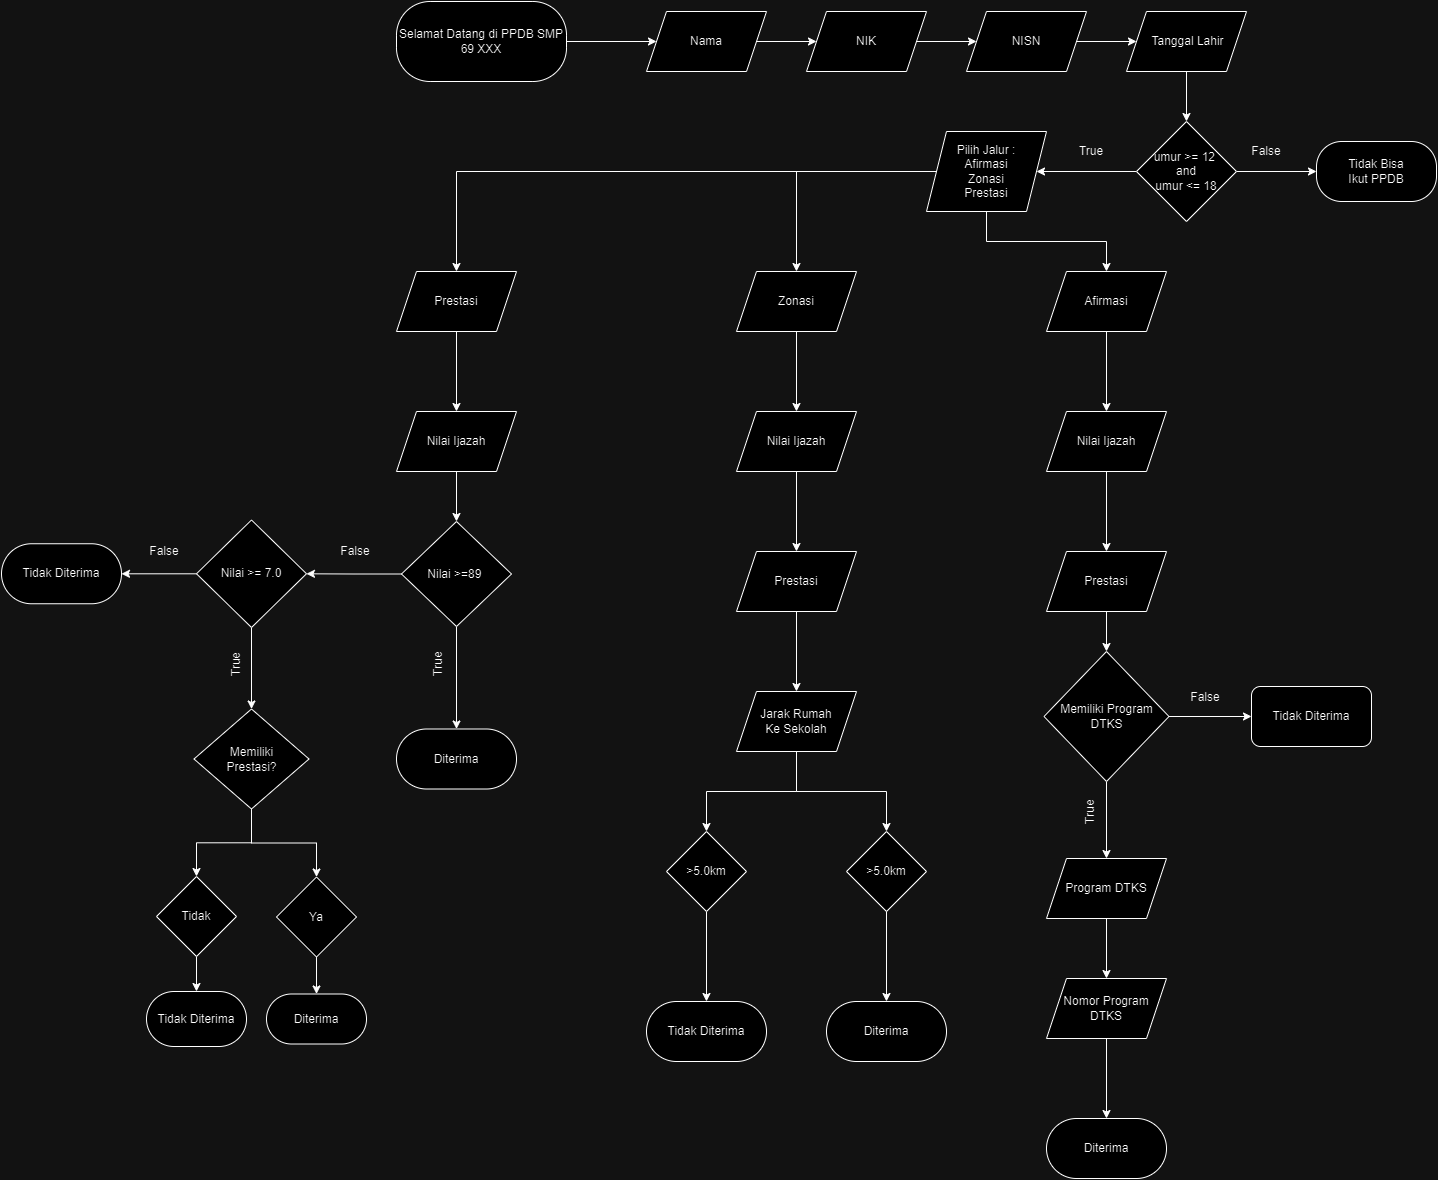

The diagram above was exported from draw.io. Its source (the exported page's mxGraphModel, read from the mxfile embedded in the PNG):
<mxGraphModel dx="2284" dy="784" grid="1" gridSize="10" guides="1" tooltips="1" connect="1" arrows="1" fold="1" page="1" pageScale="1" pageWidth="850" pageHeight="1100" math="0" shadow="0">
  <root>
    <mxCell id="0" />
    <mxCell id="1" parent="0" />
    <mxCell id="-y0o6CshDY9tXCGjH1LZ-25" value="" style="edgeStyle=orthogonalEdgeStyle;rounded=0;orthogonalLoop=1;jettySize=auto;html=1;" parent="1" source="-y0o6CshDY9tXCGjH1LZ-1" target="-y0o6CshDY9tXCGjH1LZ-3" edge="1">
      <mxGeometry relative="1" as="geometry" />
    </mxCell>
    <mxCell id="-y0o6CshDY9tXCGjH1LZ-1" value="Selamat Datang di PPDB SMP 69 XXX" style="rounded=1;whiteSpace=wrap;html=1;arcSize=42;" parent="1" vertex="1">
      <mxGeometry x="50" y="110" width="170" height="80" as="geometry" />
    </mxCell>
    <mxCell id="-y0o6CshDY9tXCGjH1LZ-26" value="" style="edgeStyle=orthogonalEdgeStyle;rounded=0;orthogonalLoop=1;jettySize=auto;html=1;" parent="1" source="-y0o6CshDY9tXCGjH1LZ-3" target="-y0o6CshDY9tXCGjH1LZ-7" edge="1">
      <mxGeometry relative="1" as="geometry" />
    </mxCell>
    <mxCell id="-y0o6CshDY9tXCGjH1LZ-3" value="Nama" style="shape=parallelogram;perimeter=parallelogramPerimeter;whiteSpace=wrap;html=1;fixedSize=1;" parent="1" vertex="1">
      <mxGeometry x="300" y="120" width="120" height="60" as="geometry" />
    </mxCell>
    <mxCell id="-y0o6CshDY9tXCGjH1LZ-29" style="edgeStyle=orthogonalEdgeStyle;rounded=0;orthogonalLoop=1;jettySize=auto;html=1;entryX=0.5;entryY=0;entryDx=0;entryDy=0;" parent="1" source="-y0o6CshDY9tXCGjH1LZ-5" target="-y0o6CshDY9tXCGjH1LZ-11" edge="1">
      <mxGeometry relative="1" as="geometry" />
    </mxCell>
    <mxCell id="-y0o6CshDY9tXCGjH1LZ-5" value="&amp;nbsp;Tanggal Lahir" style="shape=parallelogram;perimeter=parallelogramPerimeter;whiteSpace=wrap;html=1;fixedSize=1;" parent="1" vertex="1">
      <mxGeometry x="780" y="120" width="120" height="60" as="geometry" />
    </mxCell>
    <mxCell id="-y0o6CshDY9tXCGjH1LZ-28" value="" style="edgeStyle=orthogonalEdgeStyle;rounded=0;orthogonalLoop=1;jettySize=auto;html=1;" parent="1" source="-y0o6CshDY9tXCGjH1LZ-6" target="-y0o6CshDY9tXCGjH1LZ-5" edge="1">
      <mxGeometry relative="1" as="geometry" />
    </mxCell>
    <mxCell id="-y0o6CshDY9tXCGjH1LZ-6" value="NISN" style="shape=parallelogram;perimeter=parallelogramPerimeter;whiteSpace=wrap;html=1;fixedSize=1;" parent="1" vertex="1">
      <mxGeometry x="620" y="120" width="120" height="60" as="geometry" />
    </mxCell>
    <mxCell id="-y0o6CshDY9tXCGjH1LZ-27" value="" style="edgeStyle=orthogonalEdgeStyle;rounded=0;orthogonalLoop=1;jettySize=auto;html=1;" parent="1" source="-y0o6CshDY9tXCGjH1LZ-7" target="-y0o6CshDY9tXCGjH1LZ-6" edge="1">
      <mxGeometry relative="1" as="geometry" />
    </mxCell>
    <mxCell id="-y0o6CshDY9tXCGjH1LZ-7" value="NIK" style="shape=parallelogram;perimeter=parallelogramPerimeter;whiteSpace=wrap;html=1;fixedSize=1;" parent="1" vertex="1">
      <mxGeometry x="460" y="120" width="120" height="60" as="geometry" />
    </mxCell>
    <mxCell id="-y0o6CshDY9tXCGjH1LZ-30" value="" style="edgeStyle=orthogonalEdgeStyle;rounded=0;orthogonalLoop=1;jettySize=auto;html=1;" parent="1" source="-y0o6CshDY9tXCGjH1LZ-11" target="-y0o6CshDY9tXCGjH1LZ-12" edge="1">
      <mxGeometry relative="1" as="geometry" />
    </mxCell>
    <mxCell id="-y0o6CshDY9tXCGjH1LZ-31" value="" style="edgeStyle=orthogonalEdgeStyle;rounded=0;orthogonalLoop=1;jettySize=auto;html=1;" parent="1" source="-y0o6CshDY9tXCGjH1LZ-11" target="-y0o6CshDY9tXCGjH1LZ-18" edge="1">
      <mxGeometry relative="1" as="geometry" />
    </mxCell>
    <mxCell id="-y0o6CshDY9tXCGjH1LZ-11" value="umur &amp;gt;= 12&amp;nbsp;&lt;div&gt;and&lt;/div&gt;&lt;div&gt;umur &amp;lt;= 18&lt;/div&gt;" style="rhombus;whiteSpace=wrap;html=1;" parent="1" vertex="1">
      <mxGeometry x="790" y="230" width="100" height="100" as="geometry" />
    </mxCell>
    <mxCell id="-y0o6CshDY9tXCGjH1LZ-12" value="Tidak Bisa&lt;div&gt;&lt;span style=&quot;background-color: initial;&quot;&gt;Ikut PPDB&lt;/span&gt;&lt;/div&gt;" style="rounded=1;whiteSpace=wrap;html=1;arcSize=42;" parent="1" vertex="1">
      <mxGeometry x="970" y="250" width="120" height="60" as="geometry" />
    </mxCell>
    <mxCell id="-y0o6CshDY9tXCGjH1LZ-41" value="" style="edgeStyle=orthogonalEdgeStyle;rounded=0;orthogonalLoop=1;jettySize=auto;html=1;" parent="1" source="-y0o6CshDY9tXCGjH1LZ-14" target="-y0o6CshDY9tXCGjH1LZ-40" edge="1">
      <mxGeometry relative="1" as="geometry" />
    </mxCell>
    <mxCell id="-y0o6CshDY9tXCGjH1LZ-14" value="Prestasi" style="shape=parallelogram;perimeter=parallelogramPerimeter;whiteSpace=wrap;html=1;fixedSize=1;" parent="1" vertex="1">
      <mxGeometry x="50" y="380" width="120" height="60" as="geometry" />
    </mxCell>
    <mxCell id="-y0o6CshDY9tXCGjH1LZ-37" value="" style="edgeStyle=orthogonalEdgeStyle;rounded=0;orthogonalLoop=1;jettySize=auto;html=1;" parent="1" source="-y0o6CshDY9tXCGjH1LZ-16" target="-y0o6CshDY9tXCGjH1LZ-36" edge="1">
      <mxGeometry relative="1" as="geometry" />
    </mxCell>
    <mxCell id="-y0o6CshDY9tXCGjH1LZ-16" value="Afirmasi" style="shape=parallelogram;perimeter=parallelogramPerimeter;whiteSpace=wrap;html=1;fixedSize=1;" parent="1" vertex="1">
      <mxGeometry x="700" y="380" width="120" height="60" as="geometry" />
    </mxCell>
    <mxCell id="-y0o6CshDY9tXCGjH1LZ-39" value="" style="edgeStyle=orthogonalEdgeStyle;rounded=0;orthogonalLoop=1;jettySize=auto;html=1;" parent="1" source="-y0o6CshDY9tXCGjH1LZ-17" target="-y0o6CshDY9tXCGjH1LZ-38" edge="1">
      <mxGeometry relative="1" as="geometry" />
    </mxCell>
    <mxCell id="-y0o6CshDY9tXCGjH1LZ-17" value="Zonasi" style="shape=parallelogram;perimeter=parallelogramPerimeter;whiteSpace=wrap;html=1;fixedSize=1;" parent="1" vertex="1">
      <mxGeometry x="390" y="380" width="120" height="60" as="geometry" />
    </mxCell>
    <mxCell id="-y0o6CshDY9tXCGjH1LZ-22" value="" style="edgeStyle=orthogonalEdgeStyle;rounded=0;orthogonalLoop=1;jettySize=auto;html=1;" parent="1" source="-y0o6CshDY9tXCGjH1LZ-18" target="-y0o6CshDY9tXCGjH1LZ-16" edge="1">
      <mxGeometry relative="1" as="geometry" />
    </mxCell>
    <mxCell id="-y0o6CshDY9tXCGjH1LZ-32" style="edgeStyle=orthogonalEdgeStyle;rounded=0;orthogonalLoop=1;jettySize=auto;html=1;entryX=0.5;entryY=0;entryDx=0;entryDy=0;" parent="1" source="-y0o6CshDY9tXCGjH1LZ-18" target="-y0o6CshDY9tXCGjH1LZ-17" edge="1">
      <mxGeometry relative="1" as="geometry" />
    </mxCell>
    <mxCell id="-y0o6CshDY9tXCGjH1LZ-35" style="edgeStyle=orthogonalEdgeStyle;rounded=0;orthogonalLoop=1;jettySize=auto;html=1;entryX=0.5;entryY=0;entryDx=0;entryDy=0;" parent="1" source="-y0o6CshDY9tXCGjH1LZ-18" target="-y0o6CshDY9tXCGjH1LZ-14" edge="1">
      <mxGeometry relative="1" as="geometry" />
    </mxCell>
    <mxCell id="-y0o6CshDY9tXCGjH1LZ-18" value="Pilih Jalur :&lt;div&gt;Afirmasi&lt;/div&gt;&lt;div&gt;Zonasi&lt;/div&gt;&lt;div&gt;Prestasi&lt;/div&gt;" style="shape=parallelogram;perimeter=parallelogramPerimeter;whiteSpace=wrap;html=1;fixedSize=1;" parent="1" vertex="1">
      <mxGeometry x="580" y="240" width="120" height="80" as="geometry" />
    </mxCell>
    <mxCell id="-y0o6CshDY9tXCGjH1LZ-45" value="" style="edgeStyle=orthogonalEdgeStyle;rounded=0;orthogonalLoop=1;jettySize=auto;html=1;" parent="1" source="-y0o6CshDY9tXCGjH1LZ-36" target="-y0o6CshDY9tXCGjH1LZ-44" edge="1">
      <mxGeometry relative="1" as="geometry" />
    </mxCell>
    <mxCell id="-y0o6CshDY9tXCGjH1LZ-36" value="Nilai Ijazah" style="shape=parallelogram;perimeter=parallelogramPerimeter;whiteSpace=wrap;html=1;fixedSize=1;" parent="1" vertex="1">
      <mxGeometry x="700" y="520" width="120" height="60" as="geometry" />
    </mxCell>
    <mxCell id="-y0o6CshDY9tXCGjH1LZ-43" value="" style="edgeStyle=orthogonalEdgeStyle;rounded=0;orthogonalLoop=1;jettySize=auto;html=1;" parent="1" source="-y0o6CshDY9tXCGjH1LZ-38" target="-y0o6CshDY9tXCGjH1LZ-42" edge="1">
      <mxGeometry relative="1" as="geometry" />
    </mxCell>
    <mxCell id="-y0o6CshDY9tXCGjH1LZ-38" value="Nilai Ijazah" style="shape=parallelogram;perimeter=parallelogramPerimeter;whiteSpace=wrap;html=1;fixedSize=1;" parent="1" vertex="1">
      <mxGeometry x="390" y="520" width="120" height="60" as="geometry" />
    </mxCell>
    <mxCell id="-y0o6CshDY9tXCGjH1LZ-71" value="" style="edgeStyle=orthogonalEdgeStyle;rounded=0;orthogonalLoop=1;jettySize=auto;html=1;" parent="1" source="-y0o6CshDY9tXCGjH1LZ-40" target="-y0o6CshDY9tXCGjH1LZ-70" edge="1">
      <mxGeometry relative="1" as="geometry" />
    </mxCell>
    <mxCell id="-y0o6CshDY9tXCGjH1LZ-40" value="Nilai Ijazah" style="shape=parallelogram;perimeter=parallelogramPerimeter;whiteSpace=wrap;html=1;fixedSize=1;" parent="1" vertex="1">
      <mxGeometry x="50" y="520" width="120" height="60" as="geometry" />
    </mxCell>
    <mxCell id="-y0o6CshDY9tXCGjH1LZ-51" value="" style="edgeStyle=orthogonalEdgeStyle;rounded=0;orthogonalLoop=1;jettySize=auto;html=1;" parent="1" source="-y0o6CshDY9tXCGjH1LZ-42" target="-y0o6CshDY9tXCGjH1LZ-50" edge="1">
      <mxGeometry relative="1" as="geometry" />
    </mxCell>
    <mxCell id="-y0o6CshDY9tXCGjH1LZ-42" value="Prestasi" style="shape=parallelogram;perimeter=parallelogramPerimeter;whiteSpace=wrap;html=1;fixedSize=1;" parent="1" vertex="1">
      <mxGeometry x="390" y="660" width="120" height="60" as="geometry" />
    </mxCell>
    <mxCell id="-y0o6CshDY9tXCGjH1LZ-64" value="" style="edgeStyle=orthogonalEdgeStyle;rounded=0;orthogonalLoop=1;jettySize=auto;html=1;" parent="1" source="-y0o6CshDY9tXCGjH1LZ-44" target="-y0o6CshDY9tXCGjH1LZ-63" edge="1">
      <mxGeometry relative="1" as="geometry" />
    </mxCell>
    <mxCell id="-y0o6CshDY9tXCGjH1LZ-44" value="Prestasi" style="shape=parallelogram;perimeter=parallelogramPerimeter;whiteSpace=wrap;html=1;fixedSize=1;" parent="1" vertex="1">
      <mxGeometry x="700" y="660" width="120" height="60" as="geometry" />
    </mxCell>
    <mxCell id="-y0o6CshDY9tXCGjH1LZ-49" value="" style="edgeStyle=orthogonalEdgeStyle;rounded=0;orthogonalLoop=1;jettySize=auto;html=1;" parent="1" source="-y0o6CshDY9tXCGjH1LZ-46" target="-y0o6CshDY9tXCGjH1LZ-48" edge="1">
      <mxGeometry relative="1" as="geometry" />
    </mxCell>
    <mxCell id="-y0o6CshDY9tXCGjH1LZ-46" value="Program DTKS" style="shape=parallelogram;perimeter=parallelogramPerimeter;whiteSpace=wrap;html=1;fixedSize=1;" parent="1" vertex="1">
      <mxGeometry x="700" y="967" width="120" height="60" as="geometry" />
    </mxCell>
    <mxCell id="-y0o6CshDY9tXCGjH1LZ-69" value="" style="edgeStyle=orthogonalEdgeStyle;rounded=0;orthogonalLoop=1;jettySize=auto;html=1;" parent="1" source="-y0o6CshDY9tXCGjH1LZ-48" target="-y0o6CshDY9tXCGjH1LZ-68" edge="1">
      <mxGeometry relative="1" as="geometry" />
    </mxCell>
    <mxCell id="-y0o6CshDY9tXCGjH1LZ-48" value="Nomor Program&lt;div&gt;DTKS&lt;/div&gt;" style="shape=parallelogram;perimeter=parallelogramPerimeter;whiteSpace=wrap;html=1;fixedSize=1;" parent="1" vertex="1">
      <mxGeometry x="700" y="1087" width="120" height="60" as="geometry" />
    </mxCell>
    <mxCell id="-y0o6CshDY9tXCGjH1LZ-57" value="" style="edgeStyle=orthogonalEdgeStyle;rounded=0;orthogonalLoop=1;jettySize=auto;html=1;exitX=0.5;exitY=1;exitDx=0;exitDy=0;entryX=0.5;entryY=0;entryDx=0;entryDy=0;" parent="1" source="-y0o6CshDY9tXCGjH1LZ-50" target="-y0o6CshDY9tXCGjH1LZ-52" edge="1">
      <mxGeometry relative="1" as="geometry">
        <mxPoint x="240" y="890" as="sourcePoint" />
        <mxPoint x="230" y="1010" as="targetPoint" />
        <Array as="points">
          <mxPoint x="450" y="900" />
          <mxPoint x="540" y="900" />
        </Array>
      </mxGeometry>
    </mxCell>
    <mxCell id="-y0o6CshDY9tXCGjH1LZ-58" value="" style="edgeStyle=orthogonalEdgeStyle;rounded=0;orthogonalLoop=1;jettySize=auto;html=1;" parent="1" source="-y0o6CshDY9tXCGjH1LZ-50" target="-y0o6CshDY9tXCGjH1LZ-54" edge="1">
      <mxGeometry relative="1" as="geometry" />
    </mxCell>
    <mxCell id="-y0o6CshDY9tXCGjH1LZ-50" value="Jarak Rumah&lt;div&gt;Ke Sekolah&lt;/div&gt;" style="shape=parallelogram;perimeter=parallelogramPerimeter;whiteSpace=wrap;html=1;fixedSize=1;" parent="1" vertex="1">
      <mxGeometry x="390" y="800" width="120" height="60" as="geometry" />
    </mxCell>
    <mxCell id="-y0o6CshDY9tXCGjH1LZ-62" value="" style="edgeStyle=orthogonalEdgeStyle;rounded=0;orthogonalLoop=1;jettySize=auto;html=1;" parent="1" source="-y0o6CshDY9tXCGjH1LZ-52" target="-y0o6CshDY9tXCGjH1LZ-61" edge="1">
      <mxGeometry relative="1" as="geometry" />
    </mxCell>
    <mxCell id="-y0o6CshDY9tXCGjH1LZ-52" value="&amp;gt;5.0km" style="rhombus;whiteSpace=wrap;html=1;" parent="1" vertex="1">
      <mxGeometry x="500" y="940" width="80" height="80" as="geometry" />
    </mxCell>
    <mxCell id="-y0o6CshDY9tXCGjH1LZ-60" value="" style="edgeStyle=orthogonalEdgeStyle;rounded=0;orthogonalLoop=1;jettySize=auto;html=1;" parent="1" source="-y0o6CshDY9tXCGjH1LZ-54" target="-y0o6CshDY9tXCGjH1LZ-59" edge="1">
      <mxGeometry relative="1" as="geometry" />
    </mxCell>
    <mxCell id="-y0o6CshDY9tXCGjH1LZ-54" value="&amp;gt;5.0km" style="rhombus;whiteSpace=wrap;html=1;" parent="1" vertex="1">
      <mxGeometry x="320" y="940" width="80" height="80" as="geometry" />
    </mxCell>
    <mxCell id="-y0o6CshDY9tXCGjH1LZ-59" value="Tidak Diterima" style="rounded=1;whiteSpace=wrap;html=1;arcSize=50;" parent="1" vertex="1">
      <mxGeometry x="300" y="1110" width="120" height="60" as="geometry" />
    </mxCell>
    <mxCell id="-y0o6CshDY9tXCGjH1LZ-61" value="Diterima" style="rounded=1;whiteSpace=wrap;html=1;arcSize=50;" parent="1" vertex="1">
      <mxGeometry x="480" y="1110" width="120" height="60" as="geometry" />
    </mxCell>
    <mxCell id="-y0o6CshDY9tXCGjH1LZ-65" value="" style="edgeStyle=orthogonalEdgeStyle;rounded=0;orthogonalLoop=1;jettySize=auto;html=1;" parent="1" source="-y0o6CshDY9tXCGjH1LZ-63" target="-y0o6CshDY9tXCGjH1LZ-46" edge="1">
      <mxGeometry relative="1" as="geometry" />
    </mxCell>
    <mxCell id="-y0o6CshDY9tXCGjH1LZ-67" value="" style="edgeStyle=orthogonalEdgeStyle;rounded=0;orthogonalLoop=1;jettySize=auto;html=1;" parent="1" source="-y0o6CshDY9tXCGjH1LZ-63" target="-y0o6CshDY9tXCGjH1LZ-66" edge="1">
      <mxGeometry relative="1" as="geometry" />
    </mxCell>
    <mxCell id="-y0o6CshDY9tXCGjH1LZ-63" value="Memiliki Program&lt;div&gt;DTKS&lt;/div&gt;" style="rhombus;whiteSpace=wrap;html=1;" parent="1" vertex="1">
      <mxGeometry x="697.5" y="760" width="125" height="130" as="geometry" />
    </mxCell>
    <mxCell id="-y0o6CshDY9tXCGjH1LZ-66" value="Tidak Diterima" style="rounded=1;whiteSpace=wrap;html=1;" parent="1" vertex="1">
      <mxGeometry x="905" y="795" width="120" height="60" as="geometry" />
    </mxCell>
    <mxCell id="-y0o6CshDY9tXCGjH1LZ-68" value="Diterima" style="rounded=1;whiteSpace=wrap;html=1;arcSize=50;" parent="1" vertex="1">
      <mxGeometry x="700" y="1227" width="120" height="60" as="geometry" />
    </mxCell>
    <mxCell id="-y0o6CshDY9tXCGjH1LZ-73" value="" style="edgeStyle=orthogonalEdgeStyle;rounded=0;orthogonalLoop=1;jettySize=auto;html=1;" parent="1" source="-y0o6CshDY9tXCGjH1LZ-70" target="-y0o6CshDY9tXCGjH1LZ-72" edge="1">
      <mxGeometry relative="1" as="geometry" />
    </mxCell>
    <mxCell id="-y0o6CshDY9tXCGjH1LZ-75" value="" style="edgeStyle=orthogonalEdgeStyle;rounded=0;orthogonalLoop=1;jettySize=auto;html=1;" parent="1" source="-y0o6CshDY9tXCGjH1LZ-70" target="-y0o6CshDY9tXCGjH1LZ-74" edge="1">
      <mxGeometry relative="1" as="geometry" />
    </mxCell>
    <mxCell id="-y0o6CshDY9tXCGjH1LZ-70" value="Nilai &amp;gt;=89&amp;nbsp;" style="rhombus;whiteSpace=wrap;html=1;" parent="1" vertex="1">
      <mxGeometry x="55" y="630" width="110" height="105" as="geometry" />
    </mxCell>
    <mxCell id="-y0o6CshDY9tXCGjH1LZ-72" value="Diterima" style="rounded=1;whiteSpace=wrap;html=1;arcSize=50;" parent="1" vertex="1">
      <mxGeometry x="50" y="837.5" width="120" height="60" as="geometry" />
    </mxCell>
    <mxCell id="-y0o6CshDY9tXCGjH1LZ-79" value="" style="edgeStyle=orthogonalEdgeStyle;rounded=0;orthogonalLoop=1;jettySize=auto;html=1;entryX=0.5;entryY=0;entryDx=0;entryDy=0;" parent="1" source="-y0o6CshDY9tXCGjH1LZ-74" target="-y0o6CshDY9tXCGjH1LZ-86" edge="1">
      <mxGeometry relative="1" as="geometry">
        <mxPoint x="-95" y="810" as="targetPoint" />
      </mxGeometry>
    </mxCell>
    <mxCell id="-y0o6CshDY9tXCGjH1LZ-94" value="" style="edgeStyle=orthogonalEdgeStyle;rounded=0;orthogonalLoop=1;jettySize=auto;html=1;" parent="1" source="-y0o6CshDY9tXCGjH1LZ-74" target="-y0o6CshDY9tXCGjH1LZ-93" edge="1">
      <mxGeometry relative="1" as="geometry" />
    </mxCell>
    <mxCell id="-y0o6CshDY9tXCGjH1LZ-74" value="Nilai &amp;gt;= 7.0" style="rhombus;whiteSpace=wrap;html=1;" parent="1" vertex="1">
      <mxGeometry x="-150" y="628.5" width="110" height="107.5" as="geometry" />
    </mxCell>
    <mxCell id="-y0o6CshDY9tXCGjH1LZ-82" value="" style="edgeStyle=orthogonalEdgeStyle;rounded=0;orthogonalLoop=1;jettySize=auto;html=1;exitX=0.5;exitY=1;exitDx=0;exitDy=0;entryX=0.5;entryY=0;entryDx=0;entryDy=0;" parent="1" source="-y0o6CshDY9tXCGjH1LZ-86" target="-y0o6CshDY9tXCGjH1LZ-85" edge="1">
      <mxGeometry relative="1" as="geometry">
        <mxPoint x="-95" y="955.5" as="sourcePoint" />
        <mxPoint x="-202.5" y="988.5" as="targetPoint" />
      </mxGeometry>
    </mxCell>
    <mxCell id="-y0o6CshDY9tXCGjH1LZ-84" value="" style="edgeStyle=orthogonalEdgeStyle;rounded=0;orthogonalLoop=1;jettySize=auto;html=1;exitX=0.5;exitY=1;exitDx=0;exitDy=0;" parent="1" source="-y0o6CshDY9tXCGjH1LZ-86" target="-y0o6CshDY9tXCGjH1LZ-83" edge="1">
      <mxGeometry relative="1" as="geometry">
        <mxPoint x="-95" y="955.5" as="sourcePoint" />
      </mxGeometry>
    </mxCell>
    <mxCell id="-y0o6CshDY9tXCGjH1LZ-91" value="" style="edgeStyle=orthogonalEdgeStyle;rounded=0;orthogonalLoop=1;jettySize=auto;html=1;" parent="1" source="-y0o6CshDY9tXCGjH1LZ-83" target="-y0o6CshDY9tXCGjH1LZ-90" edge="1">
      <mxGeometry relative="1" as="geometry" />
    </mxCell>
    <mxCell id="-y0o6CshDY9tXCGjH1LZ-83" value="Ya" style="rhombus;whiteSpace=wrap;html=1;" parent="1" vertex="1">
      <mxGeometry x="-70" y="985.5" width="80" height="80" as="geometry" />
    </mxCell>
    <mxCell id="-y0o6CshDY9tXCGjH1LZ-92" value="" style="edgeStyle=orthogonalEdgeStyle;rounded=0;orthogonalLoop=1;jettySize=auto;html=1;" parent="1" source="-y0o6CshDY9tXCGjH1LZ-85" target="-y0o6CshDY9tXCGjH1LZ-89" edge="1">
      <mxGeometry relative="1" as="geometry" />
    </mxCell>
    <mxCell id="-y0o6CshDY9tXCGjH1LZ-85" value="Tidak" style="rhombus;whiteSpace=wrap;html=1;" parent="1" vertex="1">
      <mxGeometry x="-190" y="985" width="80" height="80" as="geometry" />
    </mxCell>
    <mxCell id="-y0o6CshDY9tXCGjH1LZ-86" value="Memiliki&lt;div&gt;Prestasi?&lt;/div&gt;" style="rhombus;whiteSpace=wrap;html=1;" parent="1" vertex="1">
      <mxGeometry x="-152.5" y="817.5" width="115" height="100" as="geometry" />
    </mxCell>
    <mxCell id="-y0o6CshDY9tXCGjH1LZ-89" value="Tidak Diterima" style="rounded=1;whiteSpace=wrap;html=1;arcSize=50;" parent="1" vertex="1">
      <mxGeometry x="-200" y="1100" width="100" height="55" as="geometry" />
    </mxCell>
    <mxCell id="-y0o6CshDY9tXCGjH1LZ-90" value="Diterima" style="rounded=1;whiteSpace=wrap;html=1;arcSize=50;" parent="1" vertex="1">
      <mxGeometry x="-80" y="1102.5" width="100" height="50" as="geometry" />
    </mxCell>
    <mxCell id="-y0o6CshDY9tXCGjH1LZ-93" value="Tidak Diterima" style="rounded=1;whiteSpace=wrap;html=1;arcSize=50;" parent="1" vertex="1">
      <mxGeometry x="-345" y="652.25" width="120" height="60" as="geometry" />
    </mxCell>
    <mxCell id="-y0o6CshDY9tXCGjH1LZ-95" value="True" style="text;html=1;align=center;verticalAlign=middle;whiteSpace=wrap;rounded=0;" parent="1" vertex="1">
      <mxGeometry x="715" y="245" width="60" height="30" as="geometry" />
    </mxCell>
    <mxCell id="-y0o6CshDY9tXCGjH1LZ-97" value="False" style="text;html=1;align=center;verticalAlign=middle;whiteSpace=wrap;rounded=0;" parent="1" vertex="1">
      <mxGeometry x="890" y="245" width="60" height="30" as="geometry" />
    </mxCell>
    <mxCell id="-y0o6CshDY9tXCGjH1LZ-98" value="False" style="text;html=1;align=center;verticalAlign=middle;whiteSpace=wrap;rounded=0;" parent="1" vertex="1">
      <mxGeometry x="829" y="791" width="60" height="30" as="geometry" />
    </mxCell>
    <mxCell id="-y0o6CshDY9tXCGjH1LZ-100" value="True" style="text;html=1;align=center;verticalAlign=middle;whiteSpace=wrap;rounded=0;rotation=270;" parent="1" vertex="1">
      <mxGeometry x="713" y="905.5" width="60" height="30" as="geometry" />
    </mxCell>
    <mxCell id="-y0o6CshDY9tXCGjH1LZ-101" value="False" style="text;html=1;align=center;verticalAlign=middle;whiteSpace=wrap;rounded=0;" parent="1" vertex="1">
      <mxGeometry x="-212.5" y="645.25" width="60" height="30" as="geometry" />
    </mxCell>
    <mxCell id="-y0o6CshDY9tXCGjH1LZ-102" value="True" style="text;html=1;align=center;verticalAlign=middle;whiteSpace=wrap;rounded=0;rotation=270;" parent="1" vertex="1">
      <mxGeometry x="-140" y="758" width="60" height="30" as="geometry" />
    </mxCell>
    <mxCell id="-y0o6CshDY9tXCGjH1LZ-103" value="True" style="text;html=1;align=center;verticalAlign=middle;whiteSpace=wrap;rounded=0;rotation=270;" parent="1" vertex="1">
      <mxGeometry x="61.5" y="758" width="60" height="30" as="geometry" />
    </mxCell>
    <mxCell id="-y0o6CshDY9tXCGjH1LZ-104" value="False" style="text;html=1;align=center;verticalAlign=middle;whiteSpace=wrap;rounded=0;" parent="1" vertex="1">
      <mxGeometry x="-21" y="645.25" width="60" height="30" as="geometry" />
    </mxCell>
  </root>
</mxGraphModel>